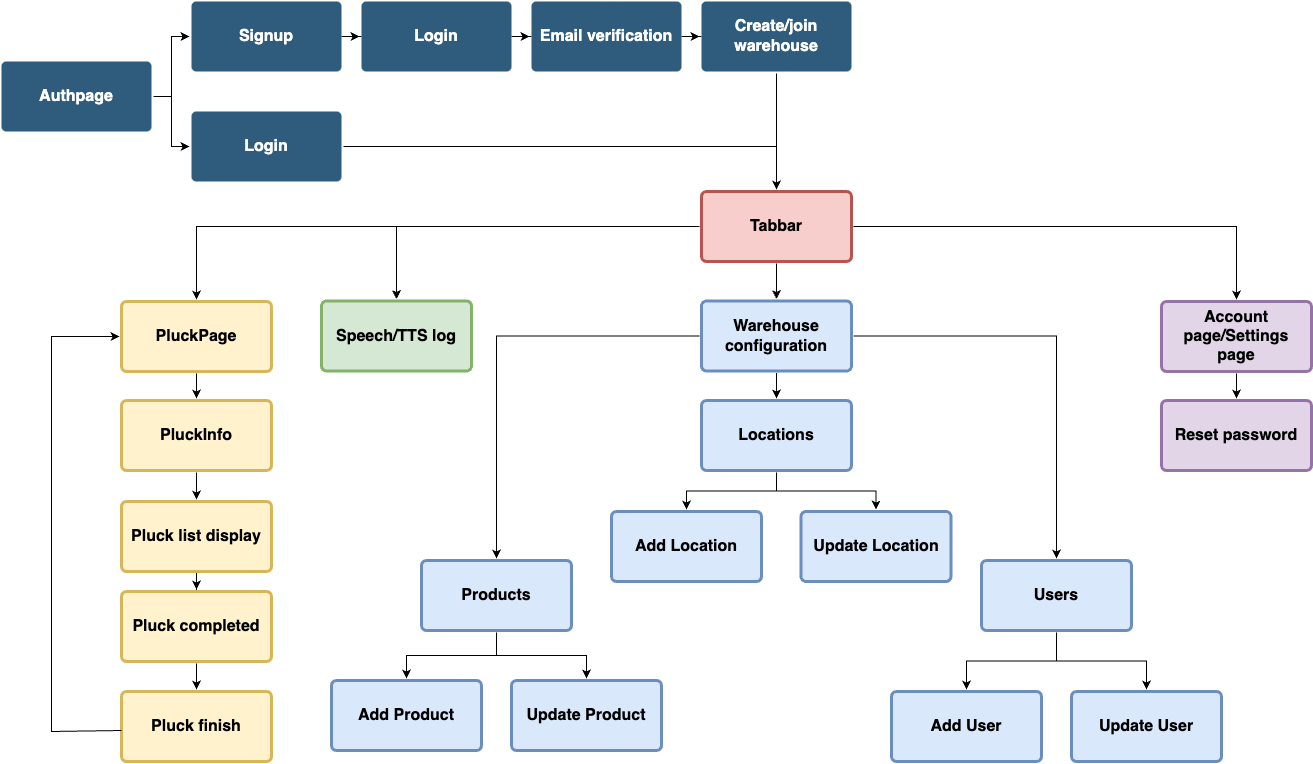

The diagram above was exported from draw.io. Its source (the exported page's mxGraphModel, read from the mxfile embedded in the PNG):
<mxGraphModel dx="3762" dy="2317" grid="1" gridSize="10" guides="1" tooltips="1" connect="1" arrows="1" fold="1" page="1" pageScale="1" pageWidth="1169" pageHeight="827" background="none" math="0" shadow="0">
  <root>
    <mxCell id="0" />
    <mxCell id="1" parent="0" />
    <mxCell id="bXNUNf_45zMJGOaHObJV-1783" value="" style="edgeStyle=orthogonalEdgeStyle;rounded=0;orthogonalLoop=1;jettySize=auto;html=1;" edge="1" parent="1">
      <mxGeometry relative="1" as="geometry">
        <mxPoint x="-165" y="-92" as="sourcePoint" />
        <mxPoint x="-165" y="-108" as="targetPoint" />
      </mxGeometry>
    </mxCell>
    <mxCell id="bXNUNf_45zMJGOaHObJV-1803" value="" style="edgeStyle=orthogonalEdgeStyle;rounded=0;orthogonalLoop=1;jettySize=auto;html=1;" edge="1" parent="1" source="bXNUNf_45zMJGOaHObJV-1782" target="bXNUNf_45zMJGOaHObJV-1786">
      <mxGeometry relative="1" as="geometry" />
    </mxCell>
    <mxCell id="bXNUNf_45zMJGOaHObJV-1782" value="Login" style="rounded=1;whiteSpace=wrap;html=1;shadow=0;labelBackgroundColor=none;strokeColor=none;strokeWidth=3;fillColor=#2F5B7C;fontFamily=Helvetica;fontSize=16;fontColor=#FFFFFF;align=center;fontStyle=1;spacing=5;arcSize=7;perimeterSpacing=2;" vertex="1" parent="1">
      <mxGeometry x="70" y="-430" width="150" height="70" as="geometry" />
    </mxCell>
    <mxCell id="bXNUNf_45zMJGOaHObJV-1789" value="" style="edgeStyle=orthogonalEdgeStyle;rounded=0;orthogonalLoop=1;jettySize=auto;html=1;" edge="1" parent="1" source="bXNUNf_45zMJGOaHObJV-1786" target="bXNUNf_45zMJGOaHObJV-1788">
      <mxGeometry relative="1" as="geometry" />
    </mxCell>
    <mxCell id="bXNUNf_45zMJGOaHObJV-1786" value="Email verification" style="rounded=1;whiteSpace=wrap;html=1;shadow=0;labelBackgroundColor=none;strokeColor=none;strokeWidth=3;fillColor=#2F5B7C;fontFamily=Helvetica;fontSize=16;fontColor=#FFFFFF;align=center;fontStyle=1;spacing=5;arcSize=7;perimeterSpacing=2;" vertex="1" parent="1">
      <mxGeometry x="240" y="-430" width="150" height="70" as="geometry" />
    </mxCell>
    <mxCell id="bXNUNf_45zMJGOaHObJV-1791" value="" style="edgeStyle=orthogonalEdgeStyle;rounded=0;orthogonalLoop=1;jettySize=auto;html=1;" edge="1" parent="1" source="bXNUNf_45zMJGOaHObJV-1788" target="bXNUNf_45zMJGOaHObJV-1790">
      <mxGeometry relative="1" as="geometry" />
    </mxCell>
    <mxCell id="bXNUNf_45zMJGOaHObJV-1788" value="Create/join warehouse" style="rounded=1;whiteSpace=wrap;html=1;shadow=0;labelBackgroundColor=none;strokeColor=none;strokeWidth=3;fillColor=#2F5B7C;fontFamily=Helvetica;fontSize=16;fontColor=#FFFFFF;align=center;fontStyle=1;spacing=5;arcSize=7;perimeterSpacing=2;" vertex="1" parent="1">
      <mxGeometry x="410" y="-430" width="150" height="70" as="geometry" />
    </mxCell>
    <mxCell id="bXNUNf_45zMJGOaHObJV-1793" value="" style="edgeStyle=orthogonalEdgeStyle;rounded=0;orthogonalLoop=1;jettySize=auto;html=1;" edge="1" parent="1" source="bXNUNf_45zMJGOaHObJV-1790" target="bXNUNf_45zMJGOaHObJV-1792">
      <mxGeometry relative="1" as="geometry" />
    </mxCell>
    <mxCell id="bXNUNf_45zMJGOaHObJV-1805" value="" style="edgeStyle=orthogonalEdgeStyle;rounded=0;orthogonalLoop=1;jettySize=auto;html=1;" edge="1" parent="1" source="bXNUNf_45zMJGOaHObJV-1790" target="bXNUNf_45zMJGOaHObJV-1804">
      <mxGeometry relative="1" as="geometry" />
    </mxCell>
    <mxCell id="bXNUNf_45zMJGOaHObJV-1806" value="" style="edgeStyle=orthogonalEdgeStyle;rounded=0;orthogonalLoop=1;jettySize=auto;html=1;" edge="1" parent="1" source="bXNUNf_45zMJGOaHObJV-1790" target="bXNUNf_45zMJGOaHObJV-1804">
      <mxGeometry relative="1" as="geometry" />
    </mxCell>
    <mxCell id="bXNUNf_45zMJGOaHObJV-1807" value="" style="edgeStyle=orthogonalEdgeStyle;rounded=0;orthogonalLoop=1;jettySize=auto;html=1;" edge="1" parent="1" source="bXNUNf_45zMJGOaHObJV-1790" target="bXNUNf_45zMJGOaHObJV-1804">
      <mxGeometry relative="1" as="geometry" />
    </mxCell>
    <mxCell id="bXNUNf_45zMJGOaHObJV-1810" value="" style="edgeStyle=orthogonalEdgeStyle;rounded=0;orthogonalLoop=1;jettySize=auto;html=1;" edge="1" parent="1" source="bXNUNf_45zMJGOaHObJV-1790" target="bXNUNf_45zMJGOaHObJV-1808">
      <mxGeometry relative="1" as="geometry" />
    </mxCell>
    <mxCell id="bXNUNf_45zMJGOaHObJV-1892" value="" style="edgeStyle=orthogonalEdgeStyle;rounded=0;orthogonalLoop=1;jettySize=auto;html=1;" edge="1" parent="1" source="bXNUNf_45zMJGOaHObJV-1790" target="bXNUNf_45zMJGOaHObJV-1891">
      <mxGeometry relative="1" as="geometry" />
    </mxCell>
    <mxCell id="bXNUNf_45zMJGOaHObJV-1790" value="Tabbar" style="rounded=1;whiteSpace=wrap;html=1;shadow=0;labelBackgroundColor=none;strokeColor=#b85450;strokeWidth=3;fillColor=#f8cecc;fontFamily=Helvetica;fontSize=16;align=center;fontStyle=1;spacing=5;arcSize=7;perimeterSpacing=2;" vertex="1" parent="1">
      <mxGeometry x="410" y="-240" width="150" height="70" as="geometry" />
    </mxCell>
    <mxCell id="bXNUNf_45zMJGOaHObJV-1795" value="" style="edgeStyle=orthogonalEdgeStyle;rounded=0;orthogonalLoop=1;jettySize=auto;html=1;" edge="1" parent="1" source="bXNUNf_45zMJGOaHObJV-1792" target="bXNUNf_45zMJGOaHObJV-1794">
      <mxGeometry relative="1" as="geometry" />
    </mxCell>
    <mxCell id="bXNUNf_45zMJGOaHObJV-1792" value="PluckPage" style="rounded=1;whiteSpace=wrap;html=1;shadow=0;labelBackgroundColor=none;strokeColor=#d6b656;strokeWidth=3;fillColor=#fff2cc;fontFamily=Helvetica;fontSize=16;align=center;fontStyle=1;spacing=5;arcSize=7;perimeterSpacing=2;" vertex="1" parent="1">
      <mxGeometry x="-170" y="-130" width="150" height="70" as="geometry" />
    </mxCell>
    <mxCell id="bXNUNf_45zMJGOaHObJV-1797" value="" style="edgeStyle=orthogonalEdgeStyle;rounded=0;orthogonalLoop=1;jettySize=auto;html=1;" edge="1" parent="1" source="bXNUNf_45zMJGOaHObJV-1794" target="bXNUNf_45zMJGOaHObJV-1796">
      <mxGeometry relative="1" as="geometry" />
    </mxCell>
    <mxCell id="bXNUNf_45zMJGOaHObJV-1794" value="PluckInfo" style="rounded=1;whiteSpace=wrap;html=1;shadow=0;labelBackgroundColor=none;strokeColor=#d6b656;strokeWidth=3;fillColor=#fff2cc;fontFamily=Helvetica;fontSize=16;align=center;fontStyle=1;spacing=5;arcSize=7;perimeterSpacing=2;" vertex="1" parent="1">
      <mxGeometry x="-170" y="-31" width="150" height="70" as="geometry" />
    </mxCell>
    <mxCell id="bXNUNf_45zMJGOaHObJV-1799" value="" style="edgeStyle=orthogonalEdgeStyle;rounded=0;orthogonalLoop=1;jettySize=auto;html=1;" edge="1" parent="1" source="bXNUNf_45zMJGOaHObJV-1796" target="bXNUNf_45zMJGOaHObJV-1798">
      <mxGeometry relative="1" as="geometry" />
    </mxCell>
    <mxCell id="bXNUNf_45zMJGOaHObJV-1796" value="Pluck list display" style="rounded=1;whiteSpace=wrap;html=1;shadow=0;labelBackgroundColor=none;strokeColor=#d6b656;strokeWidth=3;fillColor=#fff2cc;fontFamily=Helvetica;fontSize=16;align=center;fontStyle=1;spacing=5;arcSize=7;perimeterSpacing=2;" vertex="1" parent="1">
      <mxGeometry x="-170" y="70" width="150" height="70" as="geometry" />
    </mxCell>
    <mxCell id="bXNUNf_45zMJGOaHObJV-1801" value="" style="edgeStyle=orthogonalEdgeStyle;rounded=0;orthogonalLoop=1;jettySize=auto;html=1;" edge="1" parent="1" source="bXNUNf_45zMJGOaHObJV-1798" target="bXNUNf_45zMJGOaHObJV-1800">
      <mxGeometry relative="1" as="geometry" />
    </mxCell>
    <mxCell id="bXNUNf_45zMJGOaHObJV-1798" value="Pluck completed" style="rounded=1;whiteSpace=wrap;html=1;shadow=0;labelBackgroundColor=none;strokeColor=#d6b656;strokeWidth=3;fillColor=#fff2cc;fontFamily=Helvetica;fontSize=16;align=center;fontStyle=1;spacing=5;arcSize=7;perimeterSpacing=2;" vertex="1" parent="1">
      <mxGeometry x="-170" y="160" width="150" height="70" as="geometry" />
    </mxCell>
    <mxCell id="bXNUNf_45zMJGOaHObJV-1800" value="Pluck finish" style="rounded=1;whiteSpace=wrap;html=1;shadow=0;labelBackgroundColor=none;strokeColor=#d6b656;strokeWidth=3;fillColor=#fff2cc;fontFamily=Helvetica;fontSize=16;align=center;fontStyle=1;spacing=5;arcSize=7;perimeterSpacing=2;" vertex="1" parent="1">
      <mxGeometry x="-170" y="260" width="150" height="70" as="geometry" />
    </mxCell>
    <mxCell id="bXNUNf_45zMJGOaHObJV-1804" value="Speech/TTS log" style="rounded=1;whiteSpace=wrap;html=1;shadow=0;labelBackgroundColor=none;strokeColor=#82b366;strokeWidth=3;fillColor=#d5e8d4;fontFamily=Helvetica;fontSize=16;align=center;fontStyle=1;spacing=5;arcSize=7;perimeterSpacing=2;" vertex="1" parent="1">
      <mxGeometry x="30" y="-130.5" width="150" height="70" as="geometry" />
    </mxCell>
    <mxCell id="bXNUNf_45zMJGOaHObJV-1858" value="" style="edgeStyle=orthogonalEdgeStyle;rounded=0;orthogonalLoop=1;jettySize=auto;html=1;" edge="1" parent="1" source="bXNUNf_45zMJGOaHObJV-1808" target="bXNUNf_45zMJGOaHObJV-1857">
      <mxGeometry relative="1" as="geometry" />
    </mxCell>
    <mxCell id="bXNUNf_45zMJGOaHObJV-1859" value="" style="edgeStyle=orthogonalEdgeStyle;rounded=0;orthogonalLoop=1;jettySize=auto;html=1;" edge="1" parent="1" source="bXNUNf_45zMJGOaHObJV-1808" target="bXNUNf_45zMJGOaHObJV-1857">
      <mxGeometry relative="1" as="geometry" />
    </mxCell>
    <mxCell id="bXNUNf_45zMJGOaHObJV-1861" value="" style="edgeStyle=orthogonalEdgeStyle;rounded=0;orthogonalLoop=1;jettySize=auto;html=1;" edge="1" parent="1" source="bXNUNf_45zMJGOaHObJV-1808" target="bXNUNf_45zMJGOaHObJV-1860">
      <mxGeometry relative="1" as="geometry" />
    </mxCell>
    <mxCell id="bXNUNf_45zMJGOaHObJV-1871" value="" style="edgeStyle=orthogonalEdgeStyle;rounded=0;orthogonalLoop=1;jettySize=auto;html=1;" edge="1" parent="1" source="bXNUNf_45zMJGOaHObJV-1808" target="bXNUNf_45zMJGOaHObJV-1870">
      <mxGeometry relative="1" as="geometry" />
    </mxCell>
    <mxCell id="bXNUNf_45zMJGOaHObJV-1808" value="Warehouse configuration" style="rounded=1;whiteSpace=wrap;html=1;shadow=0;labelBackgroundColor=none;strokeColor=#6c8ebf;strokeWidth=3;fillColor=#dae8fc;fontFamily=Helvetica;fontSize=16;align=center;fontStyle=1;spacing=5;arcSize=7;perimeterSpacing=2;" vertex="1" parent="1">
      <mxGeometry x="410" y="-130.5" width="150" height="70" as="geometry" />
    </mxCell>
    <mxCell id="bXNUNf_45zMJGOaHObJV-1838" value="" style="edgeStyle=orthogonalEdgeStyle;rounded=0;orthogonalLoop=1;jettySize=auto;html=1;" edge="1" parent="1" source="bXNUNf_45zMJGOaHObJV-1837" target="bXNUNf_45zMJGOaHObJV-1782">
      <mxGeometry relative="1" as="geometry" />
    </mxCell>
    <mxCell id="bXNUNf_45zMJGOaHObJV-1837" value="Signup&lt;br&gt;" style="rounded=1;whiteSpace=wrap;html=1;shadow=0;labelBackgroundColor=none;strokeColor=none;strokeWidth=3;fillColor=#2F5B7C;fontFamily=Helvetica;fontSize=16;fontColor=#FFFFFF;align=center;fontStyle=1;spacing=5;arcSize=7;perimeterSpacing=2;" vertex="1" parent="1">
      <mxGeometry x="-100" y="-430" width="150" height="70" as="geometry" />
    </mxCell>
    <mxCell id="bXNUNf_45zMJGOaHObJV-1840" value="" style="edgeStyle=orthogonalEdgeStyle;rounded=0;orthogonalLoop=1;jettySize=auto;html=1;" edge="1" parent="1" source="bXNUNf_45zMJGOaHObJV-1839" target="bXNUNf_45zMJGOaHObJV-1837">
      <mxGeometry relative="1" as="geometry" />
    </mxCell>
    <mxCell id="bXNUNf_45zMJGOaHObJV-1841" value="" style="edgeStyle=orthogonalEdgeStyle;rounded=0;orthogonalLoop=1;jettySize=auto;html=1;" edge="1" parent="1" source="bXNUNf_45zMJGOaHObJV-1839" target="bXNUNf_45zMJGOaHObJV-1837">
      <mxGeometry relative="1" as="geometry" />
    </mxCell>
    <mxCell id="bXNUNf_45zMJGOaHObJV-1842" value="" style="edgeStyle=orthogonalEdgeStyle;rounded=0;orthogonalLoop=1;jettySize=auto;html=1;" edge="1" parent="1" source="bXNUNf_45zMJGOaHObJV-1839" target="bXNUNf_45zMJGOaHObJV-1837">
      <mxGeometry relative="1" as="geometry" />
    </mxCell>
    <mxCell id="bXNUNf_45zMJGOaHObJV-1843" value="" style="edgeStyle=orthogonalEdgeStyle;rounded=0;orthogonalLoop=1;jettySize=auto;html=1;" edge="1" parent="1" source="bXNUNf_45zMJGOaHObJV-1839" target="bXNUNf_45zMJGOaHObJV-1837">
      <mxGeometry relative="1" as="geometry" />
    </mxCell>
    <mxCell id="bXNUNf_45zMJGOaHObJV-1845" value="" style="edgeStyle=orthogonalEdgeStyle;rounded=0;orthogonalLoop=1;jettySize=auto;html=1;" edge="1" parent="1" source="bXNUNf_45zMJGOaHObJV-1839" target="bXNUNf_45zMJGOaHObJV-1837">
      <mxGeometry relative="1" as="geometry" />
    </mxCell>
    <mxCell id="bXNUNf_45zMJGOaHObJV-1850" value="" style="edgeStyle=orthogonalEdgeStyle;rounded=0;orthogonalLoop=1;jettySize=auto;html=1;" edge="1" parent="1" source="bXNUNf_45zMJGOaHObJV-1839" target="bXNUNf_45zMJGOaHObJV-1837">
      <mxGeometry relative="1" as="geometry" />
    </mxCell>
    <mxCell id="bXNUNf_45zMJGOaHObJV-1852" value="" style="edgeStyle=orthogonalEdgeStyle;rounded=0;orthogonalLoop=1;jettySize=auto;html=1;" edge="1" parent="1" source="bXNUNf_45zMJGOaHObJV-1839" target="bXNUNf_45zMJGOaHObJV-1851">
      <mxGeometry relative="1" as="geometry" />
    </mxCell>
    <mxCell id="bXNUNf_45zMJGOaHObJV-1839" value="Authpage" style="rounded=1;whiteSpace=wrap;html=1;shadow=0;labelBackgroundColor=none;strokeColor=none;strokeWidth=3;fillColor=#2F5B7C;fontFamily=Helvetica;fontSize=16;fontColor=#FFFFFF;align=center;fontStyle=1;spacing=5;arcSize=7;perimeterSpacing=2;" vertex="1" parent="1">
      <mxGeometry x="-290" y="-370" width="150" height="70" as="geometry" />
    </mxCell>
    <mxCell id="bXNUNf_45zMJGOaHObJV-1856" style="edgeStyle=orthogonalEdgeStyle;rounded=0;orthogonalLoop=1;jettySize=auto;html=1;exitX=1;exitY=0.5;exitDx=0;exitDy=0;entryX=0.5;entryY=0;entryDx=0;entryDy=0;" edge="1" parent="1" source="bXNUNf_45zMJGOaHObJV-1851" target="bXNUNf_45zMJGOaHObJV-1790">
      <mxGeometry relative="1" as="geometry" />
    </mxCell>
    <mxCell id="bXNUNf_45zMJGOaHObJV-1851" value="Login" style="rounded=1;whiteSpace=wrap;html=1;shadow=0;labelBackgroundColor=none;strokeColor=none;strokeWidth=3;fillColor=#2F5B7C;fontFamily=Helvetica;fontSize=16;fontColor=#FFFFFF;align=center;fontStyle=1;spacing=5;arcSize=7;perimeterSpacing=2;" vertex="1" parent="1">
      <mxGeometry x="-100" y="-320" width="150" height="70" as="geometry" />
    </mxCell>
    <mxCell id="bXNUNf_45zMJGOaHObJV-1881" value="" style="edgeStyle=orthogonalEdgeStyle;rounded=0;orthogonalLoop=1;jettySize=auto;html=1;" edge="1" parent="1" source="bXNUNf_45zMJGOaHObJV-1857" target="bXNUNf_45zMJGOaHObJV-1880">
      <mxGeometry relative="1" as="geometry" />
    </mxCell>
    <mxCell id="bXNUNf_45zMJGOaHObJV-1883" value="" style="edgeStyle=orthogonalEdgeStyle;rounded=0;orthogonalLoop=1;jettySize=auto;html=1;" edge="1" parent="1" source="bXNUNf_45zMJGOaHObJV-1857" target="bXNUNf_45zMJGOaHObJV-1882">
      <mxGeometry relative="1" as="geometry" />
    </mxCell>
    <mxCell id="bXNUNf_45zMJGOaHObJV-1857" value="Locations" style="rounded=1;whiteSpace=wrap;html=1;shadow=0;labelBackgroundColor=none;strokeColor=#6c8ebf;strokeWidth=3;fillColor=#dae8fc;fontFamily=Helvetica;fontSize=16;align=center;fontStyle=1;spacing=5;arcSize=7;perimeterSpacing=2;" vertex="1" parent="1">
      <mxGeometry x="410" y="-31" width="150" height="70" as="geometry" />
    </mxCell>
    <mxCell id="bXNUNf_45zMJGOaHObJV-1877" value="" style="edgeStyle=orthogonalEdgeStyle;rounded=0;orthogonalLoop=1;jettySize=auto;html=1;" edge="1" parent="1" source="bXNUNf_45zMJGOaHObJV-1860" target="bXNUNf_45zMJGOaHObJV-1876">
      <mxGeometry relative="1" as="geometry" />
    </mxCell>
    <mxCell id="bXNUNf_45zMJGOaHObJV-1879" value="" style="edgeStyle=orthogonalEdgeStyle;rounded=0;orthogonalLoop=1;jettySize=auto;html=1;" edge="1" parent="1" source="bXNUNf_45zMJGOaHObJV-1860" target="bXNUNf_45zMJGOaHObJV-1878">
      <mxGeometry relative="1" as="geometry" />
    </mxCell>
    <mxCell id="bXNUNf_45zMJGOaHObJV-1860" value="Users" style="rounded=1;whiteSpace=wrap;html=1;shadow=0;labelBackgroundColor=none;strokeColor=#6c8ebf;strokeWidth=3;fillColor=#dae8fc;fontFamily=Helvetica;fontSize=16;align=center;fontStyle=1;spacing=5;arcSize=7;perimeterSpacing=2;" vertex="1" parent="1">
      <mxGeometry x="690" y="129" width="150" height="70" as="geometry" />
    </mxCell>
    <mxCell id="bXNUNf_45zMJGOaHObJV-1886" value="" style="edgeStyle=orthogonalEdgeStyle;rounded=0;orthogonalLoop=1;jettySize=auto;html=1;" edge="1" parent="1" source="bXNUNf_45zMJGOaHObJV-1870" target="bXNUNf_45zMJGOaHObJV-1874">
      <mxGeometry relative="1" as="geometry" />
    </mxCell>
    <mxCell id="bXNUNf_45zMJGOaHObJV-1887" value="" style="edgeStyle=orthogonalEdgeStyle;rounded=0;orthogonalLoop=1;jettySize=auto;html=1;" edge="1" parent="1" source="bXNUNf_45zMJGOaHObJV-1870" target="bXNUNf_45zMJGOaHObJV-1874">
      <mxGeometry relative="1" as="geometry" />
    </mxCell>
    <mxCell id="bXNUNf_45zMJGOaHObJV-1890" value="" style="edgeStyle=orthogonalEdgeStyle;rounded=0;orthogonalLoop=1;jettySize=auto;html=1;" edge="1" parent="1" source="bXNUNf_45zMJGOaHObJV-1870" target="bXNUNf_45zMJGOaHObJV-1889">
      <mxGeometry relative="1" as="geometry" />
    </mxCell>
    <mxCell id="bXNUNf_45zMJGOaHObJV-1870" value="Products" style="rounded=1;whiteSpace=wrap;html=1;shadow=0;labelBackgroundColor=none;strokeColor=#6c8ebf;strokeWidth=3;fillColor=#dae8fc;fontFamily=Helvetica;fontSize=16;align=center;fontStyle=1;spacing=5;arcSize=7;perimeterSpacing=2;" vertex="1" parent="1">
      <mxGeometry x="130" y="129" width="150" height="70" as="geometry" />
    </mxCell>
    <mxCell id="bXNUNf_45zMJGOaHObJV-1874" value="Update Product" style="rounded=1;whiteSpace=wrap;html=1;shadow=0;labelBackgroundColor=none;strokeColor=#6c8ebf;strokeWidth=3;fillColor=#dae8fc;fontFamily=Helvetica;fontSize=16;align=center;fontStyle=1;spacing=5;arcSize=7;perimeterSpacing=2;" vertex="1" parent="1">
      <mxGeometry x="220" y="249" width="150" height="70" as="geometry" />
    </mxCell>
    <mxCell id="bXNUNf_45zMJGOaHObJV-1876" value="Add User" style="rounded=1;whiteSpace=wrap;html=1;shadow=0;labelBackgroundColor=none;strokeColor=#6c8ebf;strokeWidth=3;fillColor=#dae8fc;fontFamily=Helvetica;fontSize=16;align=center;fontStyle=1;spacing=5;arcSize=7;perimeterSpacing=2;" vertex="1" parent="1">
      <mxGeometry x="600" y="260" width="150" height="70" as="geometry" />
    </mxCell>
    <mxCell id="bXNUNf_45zMJGOaHObJV-1878" value="Update User" style="rounded=1;whiteSpace=wrap;html=1;shadow=0;labelBackgroundColor=none;strokeColor=#6c8ebf;strokeWidth=3;fillColor=#dae8fc;fontFamily=Helvetica;fontSize=16;align=center;fontStyle=1;spacing=5;arcSize=7;perimeterSpacing=2;" vertex="1" parent="1">
      <mxGeometry x="780" y="260" width="150" height="70" as="geometry" />
    </mxCell>
    <mxCell id="bXNUNf_45zMJGOaHObJV-1880" value="Add Location" style="rounded=1;whiteSpace=wrap;html=1;shadow=0;labelBackgroundColor=none;strokeColor=#6c8ebf;strokeWidth=3;fillColor=#dae8fc;fontFamily=Helvetica;fontSize=16;align=center;fontStyle=1;spacing=5;arcSize=7;perimeterSpacing=2;" vertex="1" parent="1">
      <mxGeometry x="320" y="80" width="150" height="70" as="geometry" />
    </mxCell>
    <mxCell id="bXNUNf_45zMJGOaHObJV-1882" value="Update Location" style="rounded=1;whiteSpace=wrap;html=1;shadow=0;labelBackgroundColor=none;strokeColor=#6c8ebf;strokeWidth=3;fillColor=#dae8fc;fontFamily=Helvetica;fontSize=16;align=center;fontStyle=1;spacing=5;arcSize=7;perimeterSpacing=2;" vertex="1" parent="1">
      <mxGeometry x="509.5" y="80" width="150" height="70" as="geometry" />
    </mxCell>
    <mxCell id="bXNUNf_45zMJGOaHObJV-1889" value="Add Product" style="rounded=1;whiteSpace=wrap;html=1;shadow=0;labelBackgroundColor=none;strokeColor=#6c8ebf;strokeWidth=3;fillColor=#dae8fc;fontFamily=Helvetica;fontSize=16;align=center;fontStyle=1;spacing=5;arcSize=7;perimeterSpacing=2;" vertex="1" parent="1">
      <mxGeometry x="40" y="249" width="150" height="70" as="geometry" />
    </mxCell>
    <mxCell id="bXNUNf_45zMJGOaHObJV-1894" value="" style="edgeStyle=orthogonalEdgeStyle;rounded=0;orthogonalLoop=1;jettySize=auto;html=1;" edge="1" parent="1" source="bXNUNf_45zMJGOaHObJV-1891" target="bXNUNf_45zMJGOaHObJV-1893">
      <mxGeometry relative="1" as="geometry" />
    </mxCell>
    <mxCell id="bXNUNf_45zMJGOaHObJV-1891" value="Account page/Settings page" style="rounded=1;whiteSpace=wrap;html=1;shadow=0;labelBackgroundColor=none;strokeColor=#9673a6;strokeWidth=3;fillColor=#e1d5e7;fontFamily=Helvetica;fontSize=16;align=center;fontStyle=1;spacing=5;arcSize=7;perimeterSpacing=2;" vertex="1" parent="1">
      <mxGeometry x="870" y="-130" width="150" height="70" as="geometry" />
    </mxCell>
    <mxCell id="bXNUNf_45zMJGOaHObJV-1893" value="Reset password" style="rounded=1;whiteSpace=wrap;html=1;shadow=0;labelBackgroundColor=none;strokeColor=#9673a6;strokeWidth=3;fillColor=#e1d5e7;fontFamily=Helvetica;fontSize=16;align=center;fontStyle=1;spacing=5;arcSize=7;perimeterSpacing=2;" vertex="1" parent="1">
      <mxGeometry x="870" y="-31" width="150" height="70" as="geometry" />
    </mxCell>
    <mxCell id="bXNUNf_45zMJGOaHObJV-1896" value="" style="endArrow=classic;html=1;rounded=0;entryX=0;entryY=0.5;entryDx=0;entryDy=0;" edge="1" parent="1" target="bXNUNf_45zMJGOaHObJV-1792">
      <mxGeometry width="50" height="50" relative="1" as="geometry">
        <mxPoint x="-170" y="299" as="sourcePoint" />
        <mxPoint x="-240" y="-100" as="targetPoint" />
        <Array as="points">
          <mxPoint x="-240" y="300" />
          <mxPoint x="-240" y="-95" />
        </Array>
      </mxGeometry>
    </mxCell>
  </root>
</mxGraphModel>